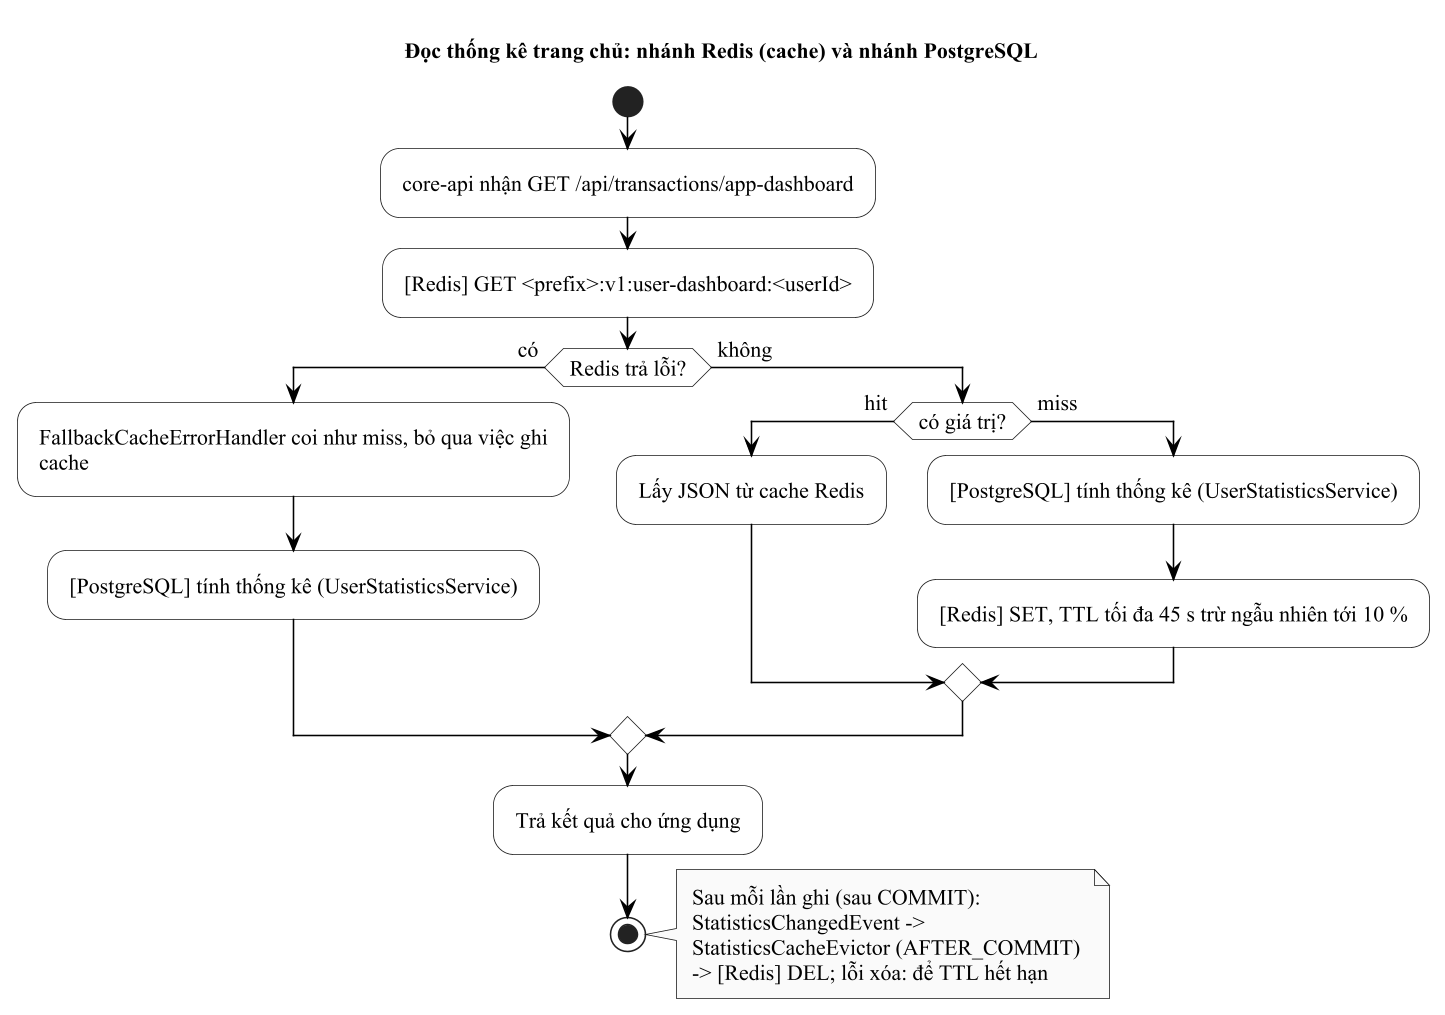

The diagram above was rendered by PlantUML. Its source (embedded in the PNG):
@startuml act_dashboard_cache
' Cache-aside thống kê (facts.md 1.2a; UserStatisticsService.dashboardOf, FallbackCacheErrorHandler, StatisticsCacheEvictor)
!include _style.iuml
skinparam wrapWidth 330
title Đọc thống kê trang chủ: nhánh Redis (cache) và nhánh PostgreSQL
start
:core-api nhận GET /api/transactions/app-dashboard;
:[Redis] GET <prefix>:v1:user-dashboard:<userId>;
if (Redis trả lỗi?) then (có)
  :FallbackCacheErrorHandler coi như miss, bỏ qua việc ghi cache;
  :[PostgreSQL] tính thống kê (UserStatisticsService);
else (không)
  if (có giá trị?) then (hit)
    :Lấy JSON từ cache Redis;
  else (miss)
    :[PostgreSQL] tính thống kê (UserStatisticsService);
    :[Redis] SET, TTL tối đa 45 s trừ ngẫu nhiên tới 10 %;
  endif
endif
:Trả kết quả cho ứng dụng;
stop
note right
  Sau mỗi lần ghi (sau COMMIT):
  StatisticsChangedEvent ->
  StatisticsCacheEvictor (AFTER_COMMIT)
  -> [Redis] DEL; lỗi xóa: để TTL hết hạn
end note
@enduml